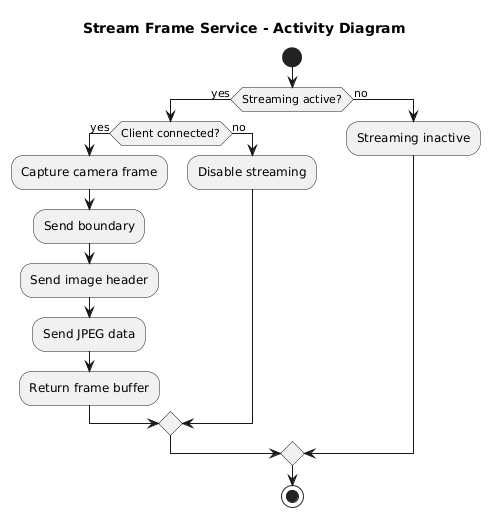

The diagram above was rendered by PlantUML. Its source (embedded in the PNG):
@startuml
title Stream Frame Service - Activity Diagram

start
if (Streaming active?) then (yes)
  if (Client connected?) then (yes)
    :Capture camera frame;
    :Send boundary;
    :Send image header;
    :Send JPEG data;
    :Return frame buffer;
  else (no)
    :Disable streaming;
  endif
else (no)
  :Streaming inactive;
endif
stop
@enduml